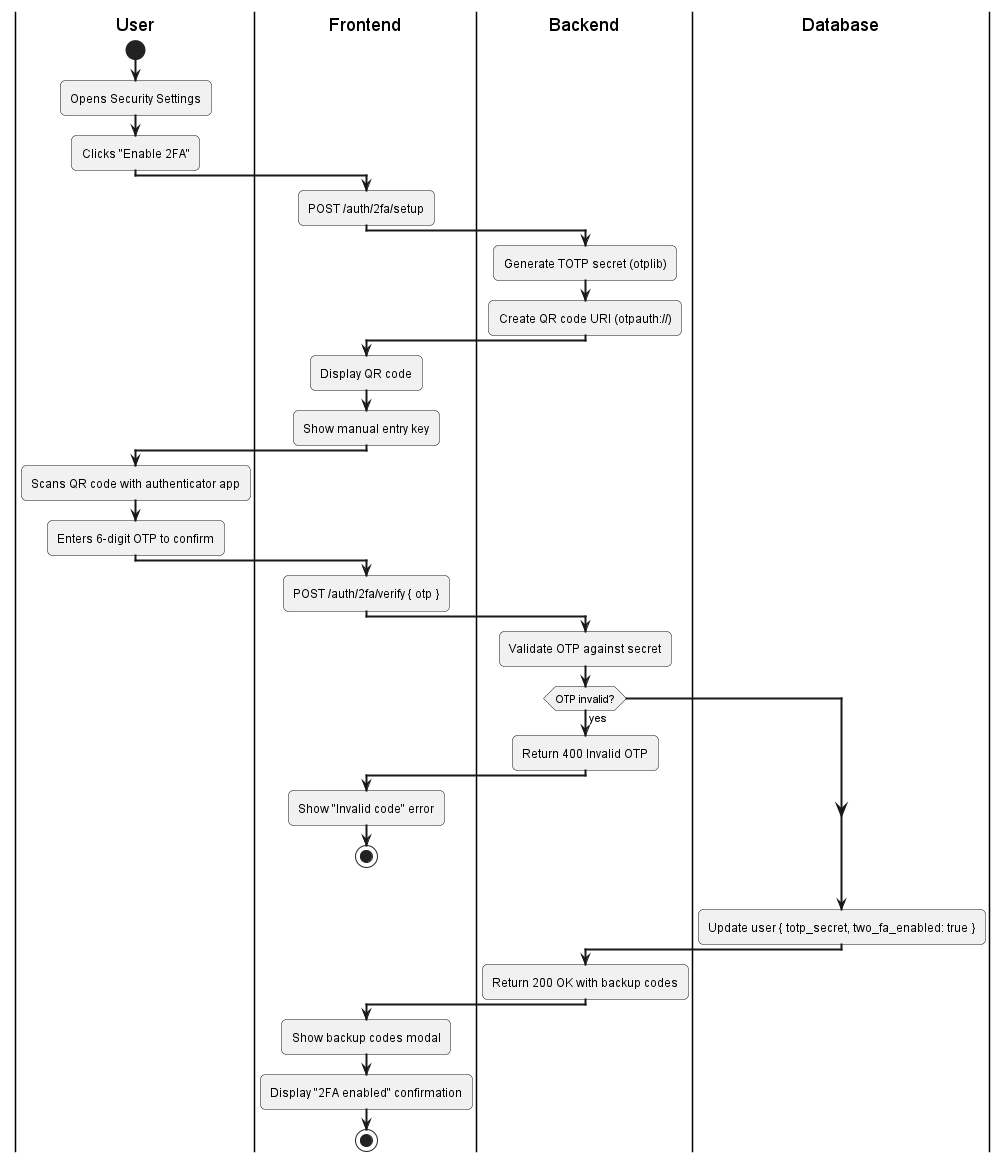

The diagram above was rendered by PlantUML. Its source (embedded in the PNG):
@startuml
skinparam activityArrowThickness 2
skinparam roundcorner 10

|User|
start
:Opens Security Settings;
:Clicks "Enable 2FA";

|Frontend|
:POST /auth/2fa/setup;

|Backend|
:Generate TOTP secret (otplib);
:Create QR code URI (otpauth://);

|Frontend|
:Display QR code;
:Show manual entry key;

|User|
:Scans QR code with authenticator app;
:Enters 6-digit OTP to confirm;

|Frontend|
:POST /auth/2fa/verify { otp };

|Backend|
:Validate OTP against secret;
if (OTP invalid?) then (yes)
  :Return 400 Invalid OTP;
  |Frontend|
  :Show "Invalid code" error;
  stop
endif

|Database|
:Update user { totp_secret, two_fa_enabled: true };

|Backend|
:Return 200 OK with backup codes;

|Frontend|
:Show backup codes modal;
:Display "2FA enabled" confirmation;
stop
@enduml